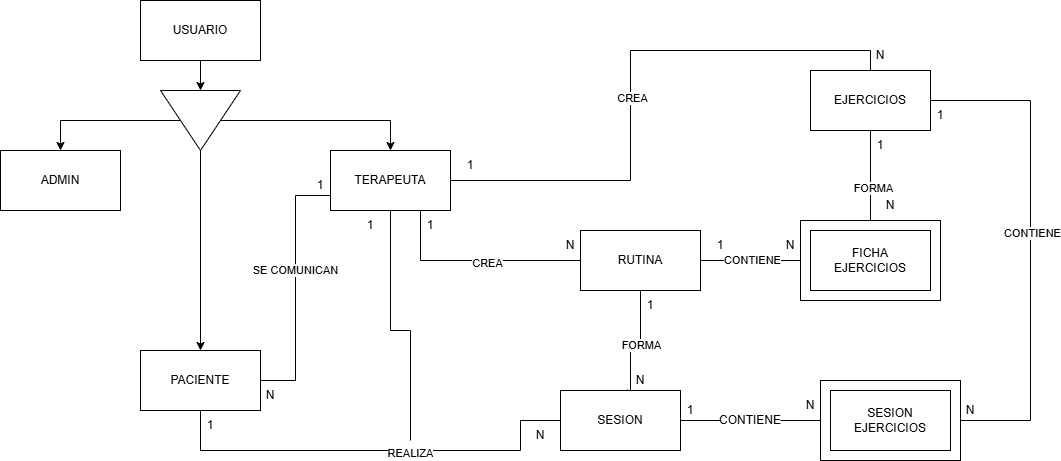

The diagram above was exported from draw.io. Its source (the exported page's mxGraphModel, read from the mxfile embedded in the PNG):
<mxGraphModel dx="1426" dy="811" grid="1" gridSize="10" guides="1" tooltips="1" connect="1" arrows="1" fold="1" page="1" pageScale="1" pageWidth="1169" pageHeight="827" background="none" math="0" shadow="0">
  <root>
    <mxCell id="0" />
    <mxCell id="1" parent="0" />
    <mxCell id="e6EHFKxQquF8qFIUCfYC-35" edge="1" parent="1" source="e6EHFKxQquF8qFIUCfYC-1" style="edgeStyle=orthogonalEdgeStyle;rounded=0;orthogonalLoop=1;jettySize=auto;html=1;" target="e6EHFKxQquF8qFIUCfYC-10">
      <mxGeometry relative="1" as="geometry" />
    </mxCell>
    <mxCell id="e6EHFKxQquF8qFIUCfYC-1" parent="1" style="rounded=0;whiteSpace=wrap;html=1;" value="USUARIO" vertex="1">
      <mxGeometry height="60" width="120" x="140" y="70" as="geometry" />
    </mxCell>
    <mxCell id="e6EHFKxQquF8qFIUCfYC-2" parent="1" style="rounded=0;whiteSpace=wrap;html=1;" value="ADMIN" vertex="1">
      <mxGeometry height="60" width="120" y="220" as="geometry" />
    </mxCell>
    <mxCell id="e6EHFKxQquF8qFIUCfYC-19" edge="1" parent="1" source="e6EHFKxQquF8qFIUCfYC-3" style="edgeStyle=orthogonalEdgeStyle;rounded=0;orthogonalLoop=1;jettySize=auto;html=1;entryX=0;entryY=0.75;entryDx=0;entryDy=0;endArrow=none;endFill=0;" target="e6EHFKxQquF8qFIUCfYC-4">
      <mxGeometry relative="1" as="geometry" />
    </mxCell>
    <mxCell id="e6EHFKxQquF8qFIUCfYC-20" connectable="0" parent="e6EHFKxQquF8qFIUCfYC-19" style="edgeLabel;html=1;align=center;verticalAlign=middle;resizable=0;points=[];" value="SE COMUNICAN" vertex="1">
      <mxGeometry relative="1" x="0.1429" y="1" as="geometry">
        <mxPoint as="offset" />
      </mxGeometry>
    </mxCell>
    <mxCell id="e6EHFKxQquF8qFIUCfYC-21" edge="1" parent="1" source="e6EHFKxQquF8qFIUCfYC-3" style="edgeStyle=orthogonalEdgeStyle;rounded=0;orthogonalLoop=1;jettySize=auto;html=1;entryX=0;entryY=0.5;entryDx=0;entryDy=0;endArrow=none;endFill=0;" target="e6EHFKxQquF8qFIUCfYC-7">
      <mxGeometry relative="1" as="geometry">
        <Array as="points">
          <mxPoint x="200" y="520" />
          <mxPoint x="520" y="520" />
          <mxPoint x="520" y="490" />
        </Array>
      </mxGeometry>
    </mxCell>
    <mxCell id="e6EHFKxQquF8qFIUCfYC-22" connectable="0" parent="e6EHFKxQquF8qFIUCfYC-21" style="edgeLabel;html=1;align=center;verticalAlign=middle;resizable=0;points=[];" value="REALIZA" vertex="1">
      <mxGeometry relative="1" x="0.158" y="-2" as="geometry">
        <mxPoint as="offset" />
      </mxGeometry>
    </mxCell>
    <mxCell id="e6EHFKxQquF8qFIUCfYC-3" parent="1" style="rounded=0;whiteSpace=wrap;html=1;" value="PACIENTE" vertex="1">
      <mxGeometry height="60" width="120" x="140" y="420" as="geometry" />
    </mxCell>
    <mxCell id="e6EHFKxQquF8qFIUCfYC-24" edge="1" parent="1" source="e6EHFKxQquF8qFIUCfYC-4" style="edgeStyle=orthogonalEdgeStyle;rounded=0;orthogonalLoop=1;jettySize=auto;html=1;entryX=0.5;entryY=0;entryDx=0;entryDy=0;endArrow=none;endFill=0;" target="e6EHFKxQquF8qFIUCfYC-6">
      <mxGeometry relative="1" as="geometry" />
    </mxCell>
    <mxCell id="e6EHFKxQquF8qFIUCfYC-25" connectable="0" parent="e6EHFKxQquF8qFIUCfYC-24" style="edgeLabel;html=1;align=center;verticalAlign=middle;resizable=0;points=[];" value="CREA" vertex="1">
      <mxGeometry relative="1" x="-0.0769" y="-1" as="geometry">
        <mxPoint as="offset" />
      </mxGeometry>
    </mxCell>
    <mxCell id="e6EHFKxQquF8qFIUCfYC-29" edge="1" parent="1" source="e6EHFKxQquF8qFIUCfYC-4" style="edgeStyle=orthogonalEdgeStyle;rounded=0;orthogonalLoop=1;jettySize=auto;html=1;entryX=0;entryY=0.5;entryDx=0;entryDy=0;endArrow=none;endFill=0;" target="e6EHFKxQquF8qFIUCfYC-5">
      <mxGeometry relative="1" as="geometry">
        <Array as="points">
          <mxPoint x="420" y="330" />
        </Array>
      </mxGeometry>
    </mxCell>
    <mxCell id="e6EHFKxQquF8qFIUCfYC-38" connectable="0" parent="e6EHFKxQquF8qFIUCfYC-29" style="edgeLabel;html=1;align=center;verticalAlign=middle;resizable=0;points=[];" value="CREA" vertex="1">
      <mxGeometry relative="1" x="0.1034" y="-2" as="geometry">
        <mxPoint as="offset" />
      </mxGeometry>
    </mxCell>
    <mxCell id="e6EHFKxQquF8qFIUCfYC-36" edge="1" parent="1" source="e6EHFKxQquF8qFIUCfYC-4" style="edgeStyle=orthogonalEdgeStyle;rounded=0;orthogonalLoop=1;jettySize=auto;html=1;startArrow=none;startFill=0;endArrow=none;endFill=0;">
      <mxGeometry relative="1" as="geometry">
        <Array as="points">
          <mxPoint x="390" y="400" />
          <mxPoint x="410" y="400" />
          <mxPoint x="410" y="510" />
        </Array>
        <mxPoint x="410" y="510" as="targetPoint" />
      </mxGeometry>
    </mxCell>
    <mxCell id="e6EHFKxQquF8qFIUCfYC-4" parent="1" style="rounded=0;whiteSpace=wrap;html=1;" value="TERAPEUTA" vertex="1">
      <mxGeometry height="60" width="120" x="330" y="220" as="geometry" />
    </mxCell>
    <mxCell id="e6EHFKxQquF8qFIUCfYC-28" edge="1" parent="1" source="e6EHFKxQquF8qFIUCfYC-5" style="edgeStyle=orthogonalEdgeStyle;rounded=0;orthogonalLoop=1;jettySize=auto;html=1;entryX=0;entryY=0.5;entryDx=0;entryDy=0;" target="e6EHFKxQquF8qFIUCfYC-9">
      <mxGeometry relative="1" as="geometry" />
    </mxCell>
    <mxCell id="e6EHFKxQquF8qFIUCfYC-37" connectable="0" parent="e6EHFKxQquF8qFIUCfYC-28" style="edgeLabel;html=1;align=center;verticalAlign=middle;resizable=0;points=[];" value="CONTIENE" vertex="1">
      <mxGeometry relative="1" x="-0.0671" y="1" as="geometry">
        <mxPoint as="offset" />
      </mxGeometry>
    </mxCell>
    <mxCell id="e6EHFKxQquF8qFIUCfYC-32" edge="1" parent="1" source="e6EHFKxQquF8qFIUCfYC-5" style="edgeStyle=orthogonalEdgeStyle;rounded=0;orthogonalLoop=1;jettySize=auto;html=1;endArrow=none;endFill=0;entryX=0.558;entryY=-0.017;entryDx=0;entryDy=0;entryPerimeter=0;" target="e6EHFKxQquF8qFIUCfYC-7">
      <mxGeometry relative="1" as="geometry">
        <Array as="points">
          <mxPoint x="640" y="420" />
          <mxPoint x="630" y="420" />
          <mxPoint x="630" y="490" />
          <mxPoint x="627" y="490" />
        </Array>
      </mxGeometry>
    </mxCell>
    <mxCell id="e6EHFKxQquF8qFIUCfYC-33" connectable="0" parent="e6EHFKxQquF8qFIUCfYC-32" style="edgeLabel;html=1;align=center;verticalAlign=middle;resizable=0;points=[];" value="FORMA" vertex="1">
      <mxGeometry relative="1" x="0.035" y="-4" as="geometry">
        <mxPoint x="14" y="-26" as="offset" />
      </mxGeometry>
    </mxCell>
    <mxCell id="e6EHFKxQquF8qFIUCfYC-5" parent="1" style="rounded=0;whiteSpace=wrap;html=1;" value="RUTINA" vertex="1">
      <mxGeometry height="60" width="120" x="580" y="300" as="geometry" />
    </mxCell>
    <mxCell id="e6EHFKxQquF8qFIUCfYC-26" edge="1" parent="1" source="e6EHFKxQquF8qFIUCfYC-6" style="edgeStyle=orthogonalEdgeStyle;rounded=0;orthogonalLoop=1;jettySize=auto;html=1;entryX=0.5;entryY=0;entryDx=0;entryDy=0;endArrow=none;endFill=0;" target="e6EHFKxQquF8qFIUCfYC-8">
      <mxGeometry relative="1" as="geometry" />
    </mxCell>
    <mxCell id="e6EHFKxQquF8qFIUCfYC-27" connectable="0" parent="e6EHFKxQquF8qFIUCfYC-26" style="edgeLabel;html=1;align=center;verticalAlign=middle;resizable=0;points=[];" value="FORMA" vertex="1">
      <mxGeometry relative="1" x="0.2484" y="2" as="geometry">
        <mxPoint y="1" as="offset" />
      </mxGeometry>
    </mxCell>
    <mxCell id="5IMge73AdPoeLiJFmTmm-10" edge="1" parent="1" source="e6EHFKxQquF8qFIUCfYC-6" style="edgeStyle=orthogonalEdgeStyle;rounded=0;orthogonalLoop=1;jettySize=auto;html=1;entryX=1;entryY=0.6;entryDx=0;entryDy=0;entryPerimeter=0;endArrow=none;endFill=0;" target="5IMge73AdPoeLiJFmTmm-1">
      <mxGeometry relative="1" as="geometry">
        <Array as="points">
          <mxPoint x="1030" y="170" />
          <mxPoint x="1030" y="490" />
          <mxPoint x="960" y="490" />
        </Array>
        <mxPoint x="1040" y="500" as="targetPoint" />
      </mxGeometry>
    </mxCell>
    <mxCell id="5IMge73AdPoeLiJFmTmm-12" connectable="0" parent="5IMge73AdPoeLiJFmTmm-10" style="edgeLabel;html=1;align=center;verticalAlign=middle;resizable=0;points=[];" value="CONTIENE" vertex="1">
      <mxGeometry relative="1" x="-0.0683" y="1" as="geometry">
        <mxPoint as="offset" />
      </mxGeometry>
    </mxCell>
    <mxCell id="e6EHFKxQquF8qFIUCfYC-6" parent="1" style="rounded=0;whiteSpace=wrap;html=1;" value="EJERCICIOS" vertex="1">
      <mxGeometry height="60" width="120" x="810" y="140" as="geometry" />
    </mxCell>
    <mxCell id="5IMge73AdPoeLiJFmTmm-3" edge="1" parent="1" source="5IMge73AdPoeLiJFmTmm-5" style="edgeStyle=orthogonalEdgeStyle;rounded=0;orthogonalLoop=1;jettySize=auto;html=1;entryX=0;entryY=0.5;entryDx=0;entryDy=0;endArrow=none;endFill=0;" target="5IMge73AdPoeLiJFmTmm-1">
      <mxGeometry relative="1" as="geometry" />
    </mxCell>
    <mxCell id="e6EHFKxQquF8qFIUCfYC-7" parent="1" style="rounded=0;whiteSpace=wrap;html=1;" value="SESION" vertex="1">
      <mxGeometry height="60" width="120" x="560" y="460" as="geometry" />
    </mxCell>
    <mxCell id="e6EHFKxQquF8qFIUCfYC-8" parent="1" style="rounded=0;whiteSpace=wrap;html=1;" value="" vertex="1">
      <mxGeometry height="80" width="140" x="800" y="290" as="geometry" />
    </mxCell>
    <mxCell id="e6EHFKxQquF8qFIUCfYC-9" parent="1" style="rounded=0;whiteSpace=wrap;html=1;" value="FICHA&lt;div&gt;EJERCICIOS&lt;/div&gt;" vertex="1">
      <mxGeometry height="60" width="120" x="810" y="300" as="geometry" />
    </mxCell>
    <mxCell id="e6EHFKxQquF8qFIUCfYC-15" edge="1" parent="1" source="e6EHFKxQquF8qFIUCfYC-10" style="edgeStyle=orthogonalEdgeStyle;rounded=0;orthogonalLoop=1;jettySize=auto;html=1;entryX=0.5;entryY=0;entryDx=0;entryDy=0;" target="e6EHFKxQquF8qFIUCfYC-4">
      <mxGeometry relative="1" as="geometry" />
    </mxCell>
    <mxCell id="e6EHFKxQquF8qFIUCfYC-16" edge="1" parent="1" source="e6EHFKxQquF8qFIUCfYC-10" style="edgeStyle=orthogonalEdgeStyle;rounded=0;orthogonalLoop=1;jettySize=auto;html=1;entryX=0.5;entryY=0;entryDx=0;entryDy=0;" target="e6EHFKxQquF8qFIUCfYC-2">
      <mxGeometry relative="1" as="geometry" />
    </mxCell>
    <mxCell id="e6EHFKxQquF8qFIUCfYC-18" edge="1" parent="1" source="e6EHFKxQquF8qFIUCfYC-10" style="edgeStyle=orthogonalEdgeStyle;rounded=0;orthogonalLoop=1;jettySize=auto;html=1;" target="e6EHFKxQquF8qFIUCfYC-3">
      <mxGeometry relative="1" as="geometry" />
    </mxCell>
    <mxCell id="e6EHFKxQquF8qFIUCfYC-10" parent="1" style="triangle;whiteSpace=wrap;html=1;rotation=90;" value="" vertex="1">
      <mxGeometry height="80" width="60" x="170" y="150" as="geometry" />
    </mxCell>
    <mxCell id="e6EHFKxQquF8qFIUCfYC-39" parent="1" style="text;html=1;whiteSpace=wrap;strokeColor=none;fillColor=none;align=center;verticalAlign=middle;rounded=0;" value="1" vertex="1">
      <mxGeometry height="30" width="60" x="690" y="300" as="geometry" />
    </mxCell>
    <mxCell id="e6EHFKxQquF8qFIUCfYC-40" parent="1" style="text;html=1;whiteSpace=wrap;strokeColor=none;fillColor=none;align=center;verticalAlign=middle;rounded=0;" value="1" vertex="1">
      <mxGeometry height="30" width="60" x="340" y="280" as="geometry" />
    </mxCell>
    <mxCell id="e6EHFKxQquF8qFIUCfYC-41" parent="1" style="text;html=1;whiteSpace=wrap;strokeColor=none;fillColor=none;align=center;verticalAlign=middle;rounded=0;" value="1" vertex="1">
      <mxGeometry height="30" width="60" x="440" y="220" as="geometry" />
    </mxCell>
    <mxCell id="e6EHFKxQquF8qFIUCfYC-42" parent="1" style="text;html=1;whiteSpace=wrap;strokeColor=none;fillColor=none;align=center;verticalAlign=middle;rounded=0;" value="1" vertex="1">
      <mxGeometry height="30" width="60" x="400" y="280" as="geometry" />
    </mxCell>
    <mxCell id="e6EHFKxQquF8qFIUCfYC-52" parent="1" style="text;html=1;whiteSpace=wrap;strokeColor=none;fillColor=none;align=center;verticalAlign=middle;rounded=0;" value="1" vertex="1">
      <mxGeometry height="30" width="60" x="290" y="240" as="geometry" />
    </mxCell>
    <mxCell id="e6EHFKxQquF8qFIUCfYC-54" parent="1" style="text;html=1;whiteSpace=wrap;strokeColor=none;fillColor=none;align=center;verticalAlign=middle;rounded=0;" value="1" vertex="1">
      <mxGeometry height="30" width="60" x="850" y="200" as="geometry" />
    </mxCell>
    <mxCell id="e6EHFKxQquF8qFIUCfYC-56" parent="1" style="text;html=1;whiteSpace=wrap;strokeColor=none;fillColor=none;align=center;verticalAlign=middle;rounded=0;" value="1" vertex="1">
      <mxGeometry height="30" width="60" x="620" y="360" as="geometry" />
    </mxCell>
    <mxCell id="e6EHFKxQquF8qFIUCfYC-59" parent="1" style="text;html=1;whiteSpace=wrap;strokeColor=none;fillColor=none;align=center;verticalAlign=middle;rounded=0;" value="1" vertex="1">
      <mxGeometry height="30" width="60" x="180" y="480" as="geometry" />
    </mxCell>
    <mxCell id="e6EHFKxQquF8qFIUCfYC-62" parent="1" style="text;html=1;whiteSpace=wrap;strokeColor=none;fillColor=none;align=center;verticalAlign=middle;rounded=0;" value="N" vertex="1">
      <mxGeometry height="30" width="60" x="610" y="435" as="geometry" />
    </mxCell>
    <mxCell id="e6EHFKxQquF8qFIUCfYC-64" parent="1" style="text;html=1;whiteSpace=wrap;strokeColor=none;fillColor=none;align=center;verticalAlign=middle;rounded=0;" value="N" vertex="1">
      <mxGeometry height="30" width="60" x="510" y="490" as="geometry" />
    </mxCell>
    <mxCell id="e6EHFKxQquF8qFIUCfYC-65" parent="1" style="text;html=1;whiteSpace=wrap;strokeColor=none;fillColor=none;align=center;verticalAlign=middle;rounded=0;" value="N" vertex="1">
      <mxGeometry height="30" width="60" x="760" y="300" as="geometry" />
    </mxCell>
    <mxCell id="e6EHFKxQquF8qFIUCfYC-66" parent="1" style="text;html=1;whiteSpace=wrap;strokeColor=none;fillColor=none;align=center;verticalAlign=middle;rounded=0;" value="N" vertex="1">
      <mxGeometry height="30" width="60" x="860" y="260" as="geometry" />
    </mxCell>
    <mxCell id="e6EHFKxQquF8qFIUCfYC-67" parent="1" style="text;html=1;whiteSpace=wrap;strokeColor=none;fillColor=none;align=center;verticalAlign=middle;rounded=0;" value="N" vertex="1">
      <mxGeometry height="30" width="60" x="540" y="300" as="geometry" />
    </mxCell>
    <mxCell id="e6EHFKxQquF8qFIUCfYC-68" parent="1" style="text;html=1;whiteSpace=wrap;strokeColor=none;fillColor=none;align=center;verticalAlign=middle;rounded=0;" value="N" vertex="1">
      <mxGeometry height="30" width="60" x="240" y="450" as="geometry" />
    </mxCell>
    <mxCell id="e6EHFKxQquF8qFIUCfYC-69" parent="1" style="text;html=1;whiteSpace=wrap;strokeColor=none;fillColor=none;align=center;verticalAlign=middle;rounded=0;" value="N" vertex="1">
      <mxGeometry height="30" width="60" x="850" y="110" as="geometry" />
    </mxCell>
    <mxCell id="5IMge73AdPoeLiJFmTmm-1" parent="1" style="rounded=0;whiteSpace=wrap;html=1;" value="" vertex="1">
      <mxGeometry height="80" width="140" x="820" y="450" as="geometry" />
    </mxCell>
    <mxCell id="5IMge73AdPoeLiJFmTmm-2" parent="1" style="rounded=0;whiteSpace=wrap;html=1;" value="SESION&lt;div&gt;EJERCICIOS&lt;/div&gt;" vertex="1">
      <mxGeometry height="60" width="120" x="830" y="460" as="geometry" />
    </mxCell>
    <mxCell id="5IMge73AdPoeLiJFmTmm-4" edge="1" parent="1" source="e6EHFKxQquF8qFIUCfYC-7" style="edgeStyle=orthogonalEdgeStyle;rounded=0;orthogonalLoop=1;jettySize=auto;html=1;entryX=0;entryY=0.5;entryDx=0;entryDy=0;endArrow=none;endFill=0;" target="5IMge73AdPoeLiJFmTmm-5" value="">
      <mxGeometry relative="1" as="geometry">
        <mxPoint x="680" y="490" as="sourcePoint" />
        <mxPoint x="820" y="490" as="targetPoint" />
      </mxGeometry>
    </mxCell>
    <mxCell id="5IMge73AdPoeLiJFmTmm-5" parent="1" style="text;html=1;whiteSpace=wrap;strokeColor=none;fillColor=none;align=center;verticalAlign=middle;rounded=0;" value="CONTIENE" vertex="1">
      <mxGeometry height="30" width="60" x="720" y="475" as="geometry" />
    </mxCell>
    <mxCell id="5IMge73AdPoeLiJFmTmm-6" parent="1" style="text;html=1;whiteSpace=wrap;strokeColor=none;fillColor=none;align=center;verticalAlign=middle;rounded=0;" value="1" vertex="1">
      <mxGeometry height="30" width="60" x="660" y="465" as="geometry" />
    </mxCell>
    <mxCell id="5IMge73AdPoeLiJFmTmm-9" parent="1" style="text;html=1;whiteSpace=wrap;strokeColor=none;fillColor=none;align=center;verticalAlign=middle;rounded=0;" value="N" vertex="1">
      <mxGeometry height="30" width="60" x="780" y="460" as="geometry" />
    </mxCell>
    <mxCell id="5IMge73AdPoeLiJFmTmm-13" parent="1" style="text;html=1;whiteSpace=wrap;strokeColor=none;fillColor=none;align=center;verticalAlign=middle;rounded=0;" value="1" vertex="1">
      <mxGeometry height="30" width="60" x="910" y="170" as="geometry" />
    </mxCell>
    <mxCell id="5IMge73AdPoeLiJFmTmm-14" parent="1" style="text;html=1;whiteSpace=wrap;strokeColor=none;fillColor=none;align=center;verticalAlign=middle;rounded=0;" value="N" vertex="1">
      <mxGeometry height="30" width="60" x="940" y="465" as="geometry" />
    </mxCell>
  </root>
</mxGraphModel>